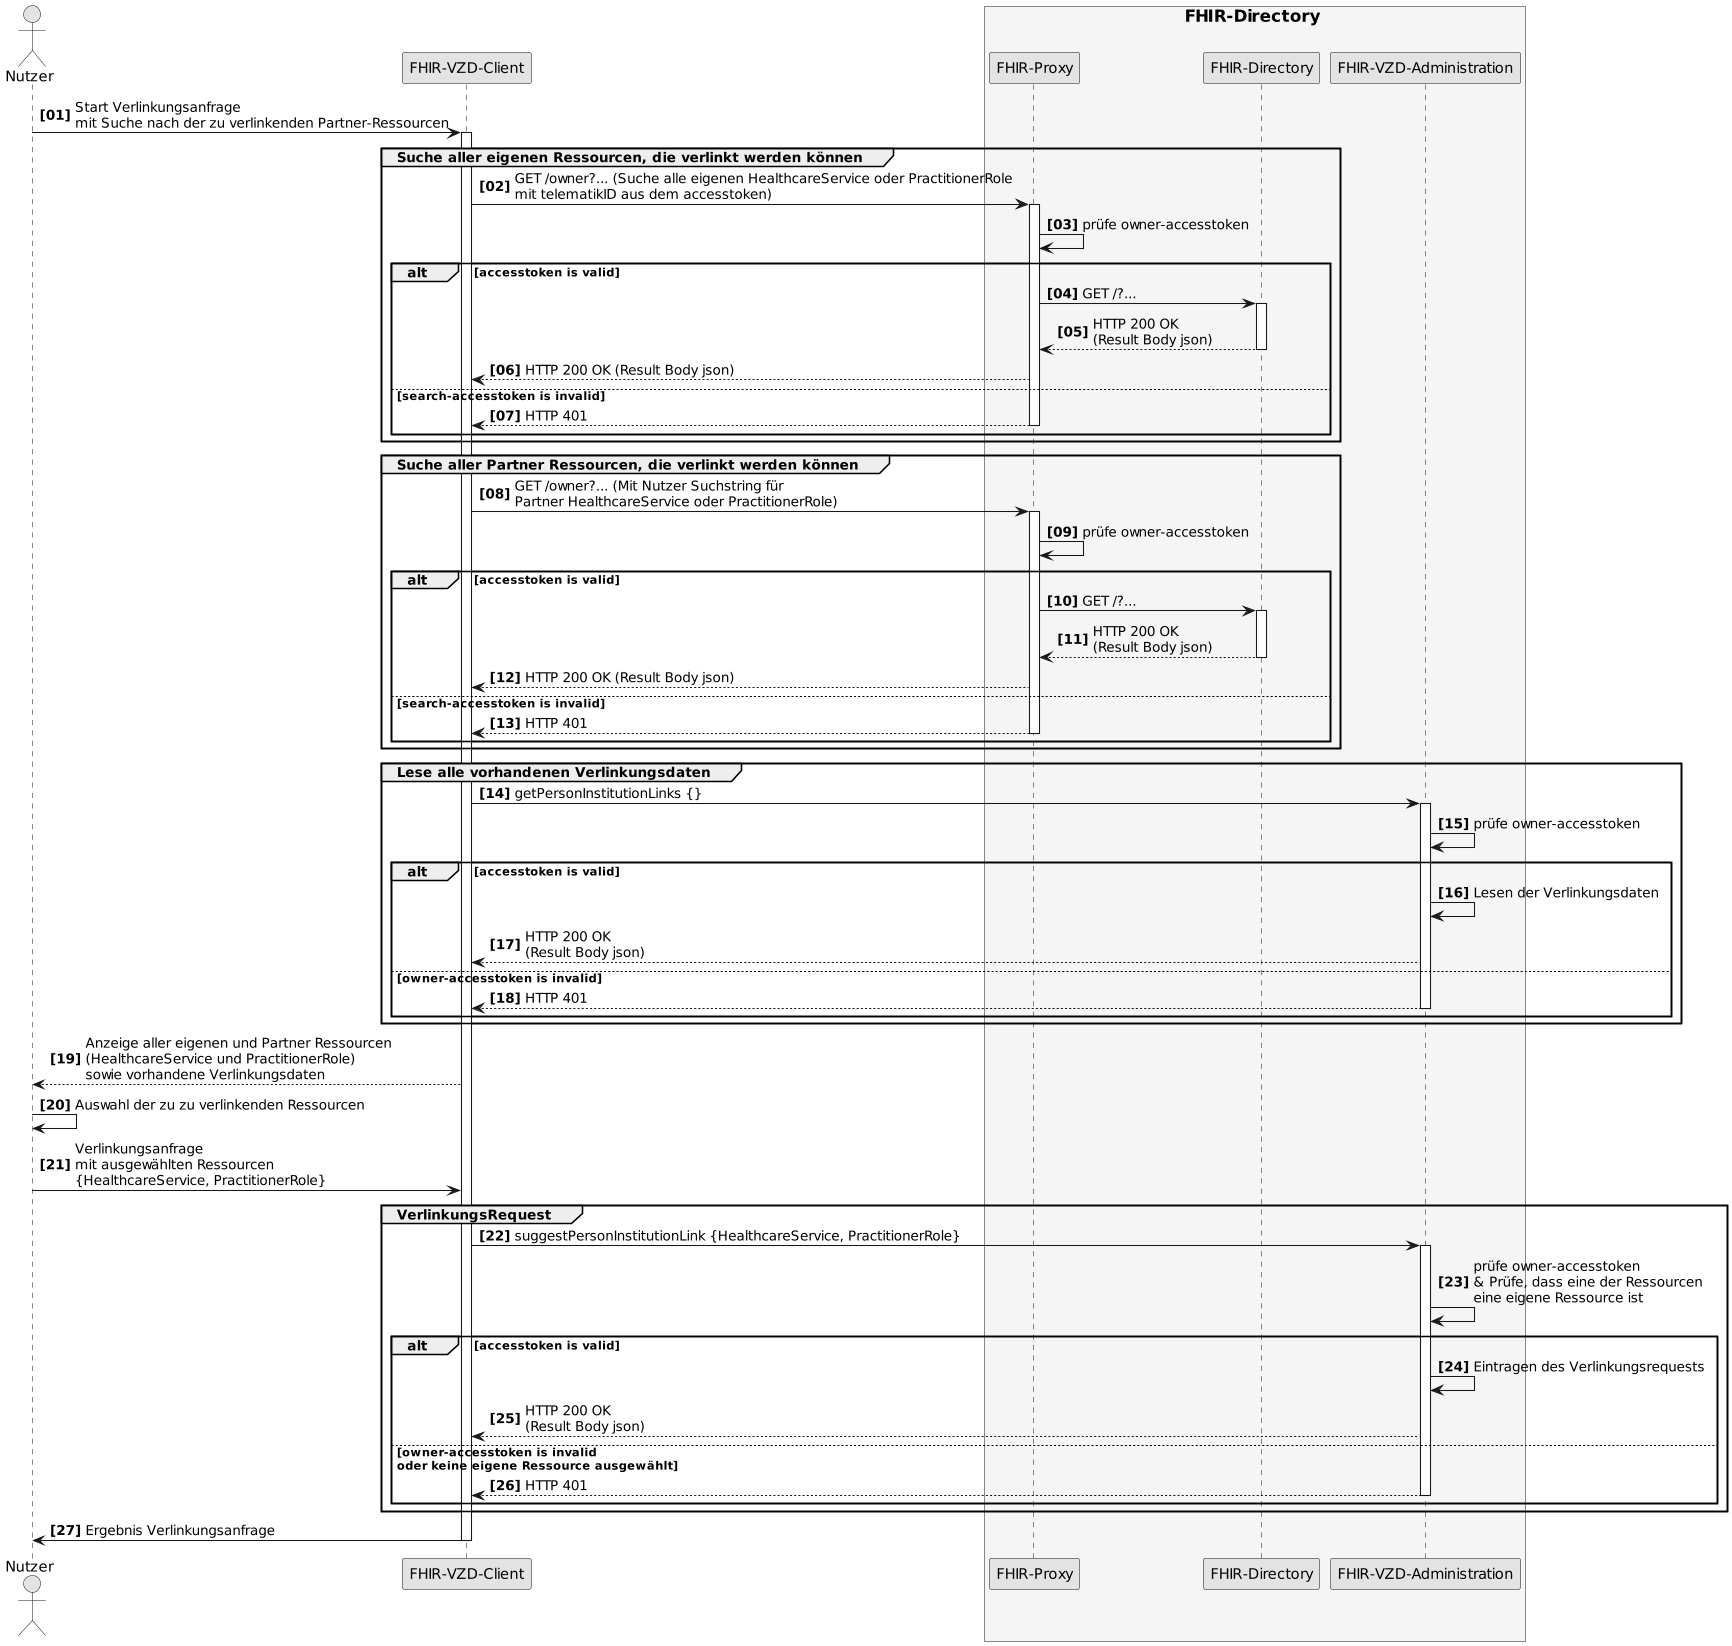

The diagram above was rendered by PlantUML. Its source (embedded in the PNG):
@startuml SequenceDiagram.FHIR-Directory.linkRequest
skinparam dpi 100
skinparam WrapWidth 200
skinparam monochrome true
autonumber "<b>[00]"

'title "FHIR-Directory, Sequenzdiagram link request'
actor Nutzer
participant cl as "FHIR-VZD-Client"
box <size:16>FHIR-Directory</size> #WhiteSmoke
  participant fp as "FHIR-Proxy"
  participant fd as "FHIR-Directory"
  participant fa as "FHIR-VZD-Administration"
end box

Nutzer -> cl:Start Verlinkungsanfrage \nmit Suche nach der zu verlinkenden Partner-Ressourcen
activate cl

group Suche aller eigenen Ressourcen, die verlinkt werden können
  cl -> fp: GET /owner?... (Suche alle eigenen HealthcareService oder PractitionerRole \nmit telematikID aus dem accesstoken)
  activate fp
  fp -> fp: prüfe owner-accesstoken

    alt accesstoken is valid
      fp -> fd: GET /?...
      activate fd
      fd --> fp: HTTP 200 OK\n(Result Body json)
      deactivate fd
      fp --> cl: HTTP 200 OK (Result Body json)
     else search-accesstoken is invalid
      fp --> cl: HTTP 401
      deactivate fp
     end
end

group Suche aller Partner Ressourcen, die verlinkt werden können
  cl -> fp: GET /owner?... (Mit Nutzer Suchstring für \nPartner HealthcareService oder PractitionerRole)
  activate fp
  fp -> fp: prüfe owner-accesstoken

    alt accesstoken is valid
      fp -> fd: GET /?...
      activate fd
      fd --> fp: HTTP 200 OK\n(Result Body json)
      deactivate fd
      fp --> cl: HTTP 200 OK (Result Body json)
     else search-accesstoken is invalid
      fp --> cl: HTTP 401
      deactivate fp
     end
end

group Lese alle vorhandenen Verlinkungsdaten
  cl -> fa: getPersonInstitutionLinks {}
  activate fa
  fa -> fa: prüfe owner-accesstoken
    alt accesstoken is valid
      fa -> fa: Lesen der Verlinkungsdaten
      fa --> cl: HTTP 200 OK\n(Result Body json)
      
     else owner-accesstoken is invalid
      fa --> cl: HTTP 401
      deactivate fa
     end
end

cl --> Nutzer:Anzeige aller eigenen und Partner Ressourcen \n(HealthcareService und PractitionerRole) \nsowie vorhandene Verlinkungsdaten
Nutzer -> Nutzer: Auswahl der zu zu verlinkenden Ressourcen
Nutzer -> cl: Verlinkungsanfrage \nmit ausgewählten Ressourcen \n{HealthcareService, PractitionerRole}

group VerlinkungsRequest
  cl -> fa: suggestPersonInstitutionLink {HealthcareService, PractitionerRole}
  activate fa
  fa -> fa: prüfe owner-accesstoken\n& Prüfe, dass eine der Ressourcen \neine eigene Ressource ist

    alt accesstoken is valid
      fa -> fa: Eintragen des Verlinkungsrequests
      fa --> cl: HTTP 200 OK\n(Result Body json)
      
     else owner-accesstoken is invalid\noder keine eigene Ressource ausgewählt
      fa --> cl: HTTP 401
      deactivate fa
     end
end

cl -> Nutzer: Ergebnis Verlinkungsanfrage

deactivate cl

@enduml